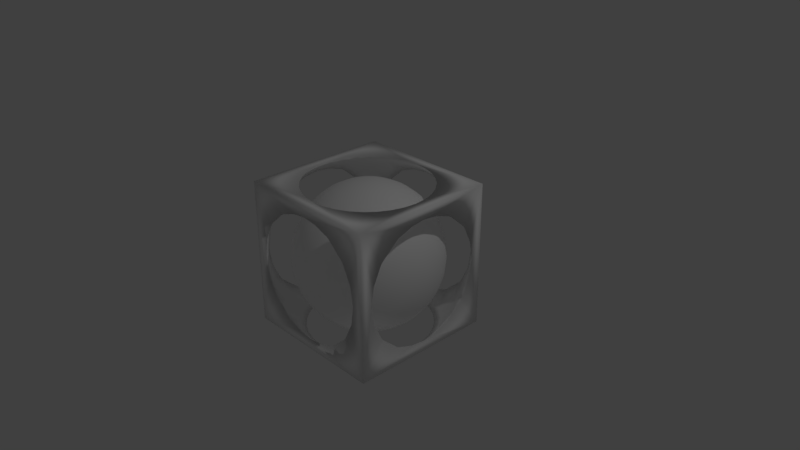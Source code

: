 # Source: ReceptaculoDeCoresjuntos.blend  (saved by Blender 2.79.0; exported with 4.5.12 LTS)
import bpy
from mathutils import Matrix  # noqa: F401  (used for matrix-valued properties, if any)

bpy.ops.wm.read_factory_settings(use_empty=True)
scene = bpy.context.scene
scene.name = 'Scene'

# ---- collections
col_collection_1 = bpy.data.collections.new('Collection 1'); scene.collection.children.link(col_collection_1)

# ---- materials (node trees are filled in below, after node groups)
mat_material = bpy.data.materials.new('Material')
mat_material.alpha_threshold = 0.0
mat_material.use_transparent_shadow = False
mat_material.diffuse_color = (1.0, 1.0, 1.0, 1.0)
mat_material.roughness = 0.5
mat_material.specular_intensity = 1.0
mat_material_002 = bpy.data.materials.new('Material.002')
mat_material_002.alpha_threshold = 0.0
mat_material_002.use_transparent_shadow = False
mat_material_002.preview_render_type = 'CUBE'
mat_material_002.diffuse_color = (1.0, 1.0, 1.0, 1.0)
mat_material_002.roughness = 0.5
mat_material_002.specular_intensity = 0.7

# ---- material node trees

# ---- world
world_world = bpy.data.worlds.new('World'); scene.world = world_world
world_world.color = (0.05088, 0.05088, 0.05088)
world_world.use_sun_shadow = False
world_world.sun_shadow_jitter_overblur = 0.0
world_world.cycles.sampling_method = 'MANUAL'

# ---- cameras
cam_camera = bpy.data.cameras.new('Camera')
cam_camera.clip_end = 100.0
cam_camera.lens = 35.0
cam_camera.sensor_width = 32.0
cam_camera.sensor_height = 18.0
cam_camera.ortho_scale = 7.314
cam_camera.dof.focus_distance = 0.0
cam_camera.dof.aperture_fstop = 128.0

# ---- lights
light_lamp = bpy.data.lights.new('Lamp', 'POINT')
light_lamp.transmission_factor = 0.0
light_lamp.cutoff_distance = 30.0
light_lamp.energy = 100.0
light_lamp.shadow_buffer_clip_start = 1.001
light_lamp.shadow_soft_size = 0.1
light_lamp.shadow_maximum_resolution = 0.006
light_lamp.use_absolute_resolution = True

# ---- meshes
me_sphere_002 = bpy.data.meshes.new('Sphere.002')
me_sphere_002.from_pydata([(0.0, -3.258e-07, -1.0), (0.03806, 0.1913, 0.9808), (0.07466, 0.3753, 0.9239), (0.1084, 0.5449, 0.8315), (0.1379, 0.6935, 0.7071), (0.1622, 0.8155, 0.5556), (0.1802, 0.9061, 0.3827), (0.1913, 0.9619, 0.1951), (0.1951, 0.9808, 7.55e-08), (0.1913, 0.9619, -0.1951), (0.1802, 0.9061, -0.3827), (0.1622, 0.8155, -0.5556), (0.1379, 0.6935, -0.7071), (0.1084, 0.5449, -0.8315), (0.07466, 0.3753, -0.9239), (0.03806, 0.1913, -0.9808), (0.07466, 0.1802, 0.9808), (0.1464, 0.3536, 0.9239), (0.2126, 0.5133, 0.8315), (0.2706, 0.6533, 0.7071), (0.3182, 0.7682, 0.5556), (0.3536, 0.8536, 0.3827), (0.3753, 0.9061, 0.1951), (0.3827, 0.9239, 7.55e-08), (0.3753, 0.9061, -0.1951), (0.3536, 0.8536, -0.3827), (0.3182, 0.7682, -0.5556), (0.2706, 0.6533, -0.7071), (0.2126, 0.5133, -0.8315), (0.1464, 0.3536, -0.9239), (0.07466, 0.1802, -0.9808), (0.1084, 0.1622, 0.9808), (0.2126, 0.3182, 0.9239), (0.3087, 0.4619, 0.8315), (0.3928, 0.5879, 0.7071), (0.4619, 0.6913, 0.5556), (0.5133, 0.7682, 0.3827), (0.5449, 0.8155, 0.1951), (0.5556, 0.8315, 7.55e-08), (0.5449, 0.8155, -0.1951), (0.5133, 0.7682, -0.3827), (0.4619, 0.6913, -0.5556), (0.3928, 0.5879, -0.7071), (0.3087, 0.4619, -0.8315), (0.2126, 0.3182, -0.9239), (0.1084, 0.1622, -0.9808), (0.1379, 0.1379, 0.9808), (0.2706, 0.2706, 0.9239), (0.3928, 0.3928, 0.8315), (0.5, 0.5, 0.7071), (0.5879, 0.5879, 0.5556), (0.6533, 0.6533, 0.3827), (0.6935, 0.6935, 0.1951), (0.7071, 0.7071, 7.55e-08), (0.6935, 0.6935, -0.1951), (0.6533, 0.6533, -0.3827), (0.5879, 0.5879, -0.5556), (0.5, 0.5, -0.7071), (0.3928, 0.3928, -0.8315), (0.2706, 0.2706, -0.9239), (0.1379, 0.1379, -0.9808), (0.1622, 0.1084, 0.9808), (0.3182, 0.2126, 0.9239), (0.4619, 0.3087, 0.8315), (0.5879, 0.3928, 0.7071), (0.6913, 0.4619, 0.5556), (0.7682, 0.5133, 0.3827), (0.8155, 0.5449, 0.1951), (0.8315, 0.5556, 7.55e-08), (0.8155, 0.5449, -0.1951), (0.7682, 0.5133, -0.3827), (0.6913, 0.4619, -0.5556), (0.5879, 0.3928, -0.7071), (0.4619, 0.3087, -0.8315), (0.3182, 0.2126, -0.9239), (0.1622, 0.1084, -0.9808), (0.1802, 0.07466, 0.9808), (0.3536, 0.1464, 0.9239), (0.5133, 0.2126, 0.8315), (0.6533, 0.2706, 0.7071), (0.7682, 0.3182, 0.5556), (0.8536, 0.3536, 0.3827), (0.9061, 0.3753, 0.1951), (0.9239, 0.3827, 7.55e-08), (0.9061, 0.3753, -0.1951), (0.8536, 0.3536, -0.3827), (0.7682, 0.3182, -0.5556), (0.6533, 0.2706, -0.7071), (0.5133, 0.2126, -0.8315), (0.3536, 0.1464, -0.9239), (0.1802, 0.07466, -0.9808), (0.1913, 0.03806, 0.9808), (0.3753, 0.07466, 0.9239), (0.5449, 0.1084, 0.8315), (0.6935, 0.1379, 0.7071), (0.8155, 0.1622, 0.5556), (0.9061, 0.1802, 0.3827), (0.9619, 0.1913, 0.1951), (0.9808, 0.1951, 7.55e-08), (0.9619, 0.1913, -0.1951), (0.9061, 0.1802, -0.3827), (0.8155, 0.1622, -0.5556), (0.6935, 0.1379, -0.7071), (0.5449, 0.1084, -0.8315), (0.3753, 0.07466, -0.9239), (0.1913, 0.03806, -0.9808), (0.1951, -3.266e-07, 0.9808), (0.3827, -3.192e-07, 0.9239), (0.5556, -3.117e-07, 0.8315), (0.7071, -3.192e-07, 0.7071), (0.8315, -3.341e-07, 0.5556), (0.9239, -2.745e-07, 0.3827), (0.9808, -3.937e-07, 0.1951), (1.0, -3.788e-07, 7.55e-08), (0.9808, -3.937e-07, -0.1951), (0.9239, -2.298e-07, -0.3827), (0.8315, -3.341e-07, -0.5556), (0.7071, -3.192e-07, -0.7071), (0.5556, -3.415e-07, -0.8315), (0.3827, -3.043e-07, -0.9239), (0.1951, -3.08e-07, -0.9808), (0.1913, -0.03806, 0.9808), (0.3753, -0.07466, 0.9239), (0.5449, -0.1084, 0.8315), (0.6935, -0.138, 0.7071), (0.8155, -0.1622, 0.5556), (0.9061, -0.1802, 0.3827), (0.9619, -0.1913, 0.1951), (0.9808, -0.1951, 7.55e-08), (0.9619, -0.1913, -0.1951), (0.9061, -0.1802, -0.3827), (0.8155, -0.1622, -0.5556), (0.6935, -0.138, -0.7071), (0.5449, -0.1084, -0.8315), (0.3753, -0.07466, -0.9239), (0.1913, -0.03806, -0.9808), (0.1802, -0.07466, 0.9808), (0.3536, -0.1464, 0.9239), (0.5133, -0.2126, 0.8315), (0.6533, -0.2706, 0.7071), (0.7682, -0.3182, 0.5556), (0.8536, -0.3536, 0.3827), (0.9061, -0.3753, 0.1951), (0.9239, -0.3827, 7.55e-08), (0.9061, -0.3753, -0.1951), (0.8536, -0.3536, -0.3827), (0.7682, -0.3182, -0.5556), (0.6533, -0.2706, -0.7071), (0.5133, -0.2126, -0.8315), (0.3536, -0.1464, -0.9239), (0.1802, -0.07466, -0.9808), (0.1622, -0.1084, 0.9808), (0.3182, -0.2126, 0.9239), (0.4619, -0.3087, 0.8315), (0.5879, -0.3928, 0.7071), (0.6913, -0.4619, 0.5556), (0.7682, -0.5133, 0.3827), (0.8155, -0.5449, 0.1951), (0.8315, -0.5556, 7.55e-08), (0.8155, -0.5449, -0.1951), (0.7682, -0.5133, -0.3827), (0.6913, -0.4619, -0.5556), (0.5879, -0.3928, -0.7071), (0.4619, -0.3087, -0.8315), (0.3182, -0.2126, -0.9239), (0.1622, -0.1084, -0.9808), (0.1379, -0.138, 0.9808), (0.2706, -0.2706, 0.9239), (0.3928, -0.3928, 0.8315), (0.5, -0.5, 0.7071), (0.5879, -0.5879, 0.5556), (0.6533, -0.6533, 0.3827), (0.6935, -0.6935, 0.1951), (0.7071, -0.7071, 7.55e-08), (0.6935, -0.6935, -0.1951), (0.6533, -0.6533, -0.3827), (0.5879, -0.5879, -0.5556), (0.5, -0.5, -0.7071), (0.3928, -0.3928, -0.8315), (0.2706, -0.2706, -0.9239), (0.1379, -0.138, -0.9808), (0.1084, -0.1622, 0.9808), (0.2126, -0.3182, 0.9239), (0.3087, -0.4619, 0.8315), (0.3928, -0.5879, 0.7071), (0.4619, -0.6913, 0.5556), (0.5133, -0.7682, 0.3827), (0.5449, -0.8155, 0.1951), (0.5556, -0.8315, 7.55e-08), (0.5449, -0.8155, -0.1951), (0.5133, -0.7682, -0.3827), (0.4619, -0.6913, -0.5556), (0.3928, -0.5879, -0.7071), (0.3087, -0.4619, -0.8315), (0.2126, -0.3182, -0.9239), (0.1084, -0.1622, -0.9808), (0.07466, -0.1802, 0.9808), (0.1464, -0.3536, 0.9239), (0.2126, -0.5133, 0.8315), (0.2706, -0.6533, 0.7071), (0.3182, -0.7682, 0.5556), (0.3536, -0.8536, 0.3827), (0.3753, -0.9061, 0.1951), (0.3827, -0.9239, 7.55e-08), (0.3753, -0.9061, -0.1951), (0.3536, -0.8536, -0.3827), (0.3182, -0.7682, -0.5556), (0.2706, -0.6533, -0.7071), (0.2126, -0.5133, -0.8315), (0.1464, -0.3536, -0.9239), (0.07466, -0.1802, -0.9808), (0.03806, -0.1913, 0.9808), (0.07466, -0.3753, 0.9239), (0.1084, -0.5449, 0.8315), (0.1379, -0.6935, 0.7071), (0.1622, -0.8155, 0.5556), (0.1802, -0.9061, 0.3827), (0.1913, -0.9619, 0.1951), (0.1951, -0.9808, 7.55e-08), (0.1913, -0.9619, -0.1951), (0.1802, -0.9061, -0.3827), (0.1622, -0.8155, -0.5556), (0.1379, -0.6935, -0.7071), (0.1084, -0.5449, -0.8315), (0.07466, -0.3753, -0.9239), (0.03806, -0.1913, -0.9808), (-7.212e-09, -0.1951, 0.9808), (4.122e-08, -0.3827, 0.9239), (2.632e-08, -0.5556, 0.8315), (-2.584e-08, -0.7071, 0.7071), (-8.544e-08, -0.8315, 0.5556), (6.357e-08, -0.9239, 0.3827), (-8.544e-08, -0.9808, 0.1951), (-1.003e-07, -1.0, 7.55e-08), (-8.544e-08, -0.9808, -0.1951), (6.357e-08, -0.9239, -0.3827), (-8.544e-08, -0.8315, -0.5556), (-2.584e-08, -0.7071, -0.7071), (-1.094e-08, -0.5556, -0.8315), (3.964e-09, -0.3827, -0.9239), (3.964e-09, -0.1951, -0.9808), (-0.03806, -0.1913, 0.9808), (-0.07466, -0.3753, 0.9239), (-0.1084, -0.5449, 0.8315), (-0.1379, -0.6935, 0.7071), (-0.1622, -0.8155, 0.5556), (-0.1802, -0.9061, 0.3827), (-0.1913, -0.9619, 0.1951), (-0.1951, -0.9808, 7.55e-08), (-0.1913, -0.9619, -0.1951), (-0.1802, -0.9061, -0.3827), (-0.1622, -0.8155, -0.5556), (-0.1379, -0.6935, -0.7071), (-0.1084, -0.5449, -0.8315), (-0.07466, -0.3753, -0.9239), (-0.03806, -0.1913, -0.9808), (-1.247e-07, -6.269e-07, 1.0), (-0.07466, -0.1802, 0.9808), (-0.1464, -0.3536, 0.9239), (-0.2126, -0.5133, 0.8315), (-0.2706, -0.6533, 0.7071), (-0.3182, -0.7682, 0.5556), (-0.3536, -0.8536, 0.3827), (-0.3753, -0.9061, 0.1951), (-0.3827, -0.9239, 7.55e-08), (-0.3753, -0.9061, -0.1951), (-0.3536, -0.8536, -0.3827), (-0.3182, -0.7682, -0.5556), (-0.2706, -0.6533, -0.7071), (-0.2126, -0.5133, -0.8315), (-0.1464, -0.3536, -0.9239), (-0.07466, -0.1802, -0.9808), (-0.1084, -0.1622, 0.9808), (-0.2126, -0.3182, 0.9239), (-0.3087, -0.4619, 0.8315), (-0.3928, -0.5879, 0.7071), (-0.4619, -0.6913, 0.5556), (-0.5133, -0.7682, 0.3827), (-0.5449, -0.8155, 0.1951), (-0.5556, -0.8315, 7.55e-08), (-0.5449, -0.8155, -0.1951), (-0.5133, -0.7682, -0.3827), (-0.4619, -0.6913, -0.5556), (-0.3928, -0.5879, -0.7071), (-0.3087, -0.4619, -0.8315), (-0.2126, -0.3182, -0.9239), (-0.1084, -0.1622, -0.9808), (-0.1379, -0.138, 0.9808), (-0.2706, -0.2706, 0.9239), (-0.3928, -0.3928, 0.8315), (-0.5, -0.5, 0.7071), (-0.5879, -0.5879, 0.5556), (-0.6533, -0.6533, 0.3827), (-0.6935, -0.6935, 0.1951), (-0.7071, -0.7071, 7.55e-08), (-0.6935, -0.6935, -0.1951), (-0.6533, -0.6533, -0.3827), (-0.5879, -0.5879, -0.5556), (-0.5, -0.5, -0.7071), (-0.3928, -0.3928, -0.8315), (-0.2706, -0.2706, -0.9239), (-0.1379, -0.1379, -0.9808), (-0.1622, -0.1084, 0.9808), (-0.3182, -0.2126, 0.9239), (-0.4619, -0.3087, 0.8315), (-0.5879, -0.3928, 0.7071), (-0.6913, -0.4619, 0.5556), (-0.7682, -0.5133, 0.3827), (-0.8155, -0.5449, 0.1951), (-0.8315, -0.5556, 7.55e-08), (-0.8155, -0.5449, -0.1951), (-0.7682, -0.5133, -0.3827), (-0.6913, -0.4619, -0.5556), (-0.5879, -0.3928, -0.7071), (-0.4619, -0.3087, -0.8315), (-0.3182, -0.2126, -0.9239), (-0.1622, -0.1084, -0.9808), (-0.1802, -0.07466, 0.9808), (-0.3536, -0.1464, 0.9239), (-0.5133, -0.2126, 0.8315), (-0.6533, -0.2706, 0.7071), (-0.7682, -0.3182, 0.5556), (-0.8536, -0.3536, 0.3827), (-0.9061, -0.3753, 0.1951), (-0.9239, -0.3827, 7.55e-08), (-0.9061, -0.3753, -0.1951), (-0.8536, -0.3536, -0.3827), (-0.7682, -0.3182, -0.5556), (-0.6533, -0.2706, -0.7071), (-0.5133, -0.2126, -0.8315), (-0.3536, -0.1464, -0.9239), (-0.1802, -0.07466, -0.9808), (-0.1913, -0.03806, 0.9808), (-0.3753, -0.07466, 0.9239), (-0.5449, -0.1084, 0.8315), (-0.6935, -0.1379, 0.7071), (-0.8155, -0.1622, 0.5556), (-0.9061, -0.1802, 0.3827), (-0.9619, -0.1913, 0.1951), (-0.9808, -0.1951, 7.55e-08), (-0.9619, -0.1913, -0.1951), (-0.9061, -0.1802, -0.3827), (-0.8155, -0.1622, -0.5556), (-0.6935, -0.1379, -0.7071), (-0.5449, -0.1084, -0.8315), (-0.3753, -0.07466, -0.9239), (-0.1913, -0.03806, -0.9808), (-0.1951, -3.117e-07, 0.9808), (-0.3827, -2.819e-07, 0.9239), (-0.5556, -2.819e-07, 0.8315), (-0.7071, -1.851e-07, 0.7071), (-0.8315, -1.404e-07, 0.5556), (-0.9239, -3.192e-07, 0.3827), (-0.9808, -9.567e-08, 0.1951), (-1.0, -1.404e-07, 7.55e-08), (-0.9808, -9.567e-08, -0.1951), (-0.9239, -3.192e-07, -0.3827), (-0.8315, -1.404e-07, -0.5556), (-0.7071, -1.851e-07, -0.7071), (-0.5556, -2.596e-07, -0.8315), (-0.3827, -2.521e-07, -0.9239), (-0.1951, -3.155e-07, -0.9808), (-0.1913, 0.03806, 0.9808), (-0.3753, 0.07466, 0.9239), (-0.5449, 0.1084, 0.8315), (-0.6935, 0.1379, 0.7071), (-0.8155, 0.1622, 0.5556), (-0.9061, 0.1802, 0.3827), (-0.9619, 0.1913, 0.1951), (-0.9808, 0.1951, 7.55e-08), (-0.9619, 0.1913, -0.1951), (-0.9061, 0.1802, -0.3827), (-0.8155, 0.1622, -0.5556), (-0.6935, 0.1379, -0.7071), (-0.5449, 0.1084, -0.8315), (-0.3753, 0.07466, -0.9239), (-0.1913, 0.03806, -0.9808), (-0.1802, 0.07466, 0.9808), (-0.3536, 0.1464, 0.9239), (-0.5133, 0.2126, 0.8315), (-0.6533, 0.2706, 0.7071), (-0.7682, 0.3182, 0.5556), (-0.8536, 0.3536, 0.3827), (-0.9061, 0.3753, 0.1951), (-0.9239, 0.3827, 7.55e-08), (-0.9061, 0.3753, -0.1951), (-0.8536, 0.3536, -0.3827), (-0.7682, 0.3182, -0.5556), (-0.6533, 0.2706, -0.7071), (-0.5133, 0.2126, -0.8315), (-0.3536, 0.1464, -0.9239), (-0.1802, 0.07466, -0.9808), (-0.1622, 0.1084, 0.9808), (-0.3182, 0.2126, 0.9239), (-0.4619, 0.3087, 0.8315), (-0.5879, 0.3928, 0.7071), (-0.6913, 0.4619, 0.5556), (-0.7682, 0.5133, 0.3827), (-0.8155, 0.5449, 0.1951), (-0.8315, 0.5556, 7.55e-08), (-0.8155, 0.5449, -0.1951), (-0.7682, 0.5133, -0.3827), (-0.6913, 0.4619, -0.5556), (-0.5879, 0.3928, -0.7071), (-0.4619, 0.3087, -0.8315), (-0.3182, 0.2126, -0.9239), (-0.1622, 0.1084, -0.9808), (-0.1379, 0.1379, 0.9808), (-0.2706, 0.2706, 0.9239), (-0.3928, 0.3928, 0.8315), (-0.5, 0.5, 0.7071), (-0.5879, 0.5879, 0.5556), (-0.6533, 0.6533, 0.3827), (-0.6935, 0.6935, 0.1951), (-0.7071, 0.7071, 7.55e-08), (-0.6935, 0.6935, -0.1951), (-0.6533, 0.6533, -0.3827), (-0.5879, 0.5879, -0.5556), (-0.5, 0.5, -0.7071), (-0.3928, 0.3928, -0.8315), (-0.2706, 0.2706, -0.9239), (-0.1379, 0.1379, -0.9808), (-0.1084, 0.1622, 0.9808), (-0.2126, 0.3182, 0.9239), (-0.3087, 0.4619, 0.8315), (-0.3928, 0.5879, 0.7071), (-0.4619, 0.6913, 0.5556), (-0.5133, 0.7682, 0.3827), (-0.5449, 0.8155, 0.1951), (-0.5556, 0.8315, 7.55e-08), (-0.5449, 0.8155, -0.1951), (-0.5133, 0.7682, -0.3827), (-0.4619, 0.6913, -0.5556), (-0.3928, 0.5879, -0.7071), (-0.3087, 0.4619, -0.8315), (-0.2126, 0.3182, -0.9239), (-0.1084, 0.1622, -0.9808), (-0.07466, 0.1802, 0.9808), (-0.1464, 0.3536, 0.9239), (-0.2126, 0.5133, 0.8315), (-0.2706, 0.6533, 0.7071), (-0.3182, 0.7682, 0.5556), (-0.3536, 0.8536, 0.3827), (-0.3753, 0.9061, 0.1951), (-0.3827, 0.9239, 7.55e-08), (-0.3753, 0.9061, -0.1951), (-0.3536, 0.8536, -0.3827), (-0.3182, 0.7682, -0.5556), (-0.2706, 0.6533, -0.7071), (-0.2126, 0.5133, -0.8315), (-0.1464, 0.3536, -0.9239), (-0.07466, 0.1802, -0.9808), (-0.03806, 0.1913, 0.9808), (-0.07466, 0.3753, 0.9239), (-0.1084, 0.5449, 0.8315), (-0.1379, 0.6935, 0.7071), (-0.1622, 0.8155, 0.5556), (-0.1802, 0.9061, 0.3827), (-0.1913, 0.9619, 0.1951), (-0.1951, 0.9808, 7.55e-08), (-0.1913, 0.9619, -0.1951), (-0.1802, 0.9061, -0.3827), (-0.1622, 0.8155, -0.5556), (-0.1379, 0.6935, -0.7071), (-0.1084, 0.5449, -0.8315), (-0.07466, 0.3753, -0.9239), (-0.03806, 0.1913, -0.9808), (3.749e-08, 0.1951, 0.9808), (7.847e-08, 0.3827, 0.9239), (1.083e-07, 0.5556, 0.8315), (1.53e-07, 0.7071, 0.7071), (2.722e-07, 0.8315, 0.5556), (6.357e-08, 0.9239, 0.3827), (2.573e-07, 0.9808, 0.1951), (2.722e-07, 1.0, 7.55e-08), (2.573e-07, 0.9808, -0.1951), (6.357e-08, 0.9239, -0.3827), (2.722e-07, 0.8315, -0.5556), (1.53e-07, 0.7071, -0.7071), (1.232e-07, 0.5556, -0.8315), (7.847e-08, 0.3827, -0.9239), (1.514e-08, 0.1951, -0.9808), (0.1819, 0.9145, 0.9324), (0.1819, 0.9145, -0.9324), (0.3568, 0.8615, 0.9324), (0.3568, 0.8615, -0.9324), (0.518, 0.7753, 0.9324), (0.6091, 0.9116, 0.7326), (0.6091, 0.9116, -0.7326), (0.518, 0.7753, -0.9324), (0.6593, 0.6593, 0.9324), (0.7753, 0.7753, 0.7326), (0.8615, 0.8615, 0.5046), (0.9145, 0.9145, 0.2573), (0.9324, 0.9324, 9.956e-08), (0.9145, 0.9145, -0.2573), (0.8615, 0.8615, -0.5046), (0.7753, 0.7753, -0.7326), (0.6593, 0.6593, -0.9324), (0.7753, 0.518, 0.9324), (0.9116, 0.6091, 0.7326), (0.9116, 0.6091, -0.7326), (0.7753, 0.518, -0.9324), (0.8615, 0.3568, 0.9324), (0.8615, 0.3568, -0.9324), (0.9145, 0.1819, 0.9324), (0.9145, 0.1819, -0.9324), (0.9324, -4.209e-07, 0.9324), (0.9324, -4.209e-07, -0.9324), (0.9145, -0.1819, 0.9324), (0.9145, -0.1819, -0.9324), (0.8615, -0.3568, 0.9324), (0.8615, -0.3568, -0.9324), (0.7753, -0.518, 0.9324), (0.9116, -0.6091, 0.7326), (0.9116, -0.6091, -0.7326), (0.7753, -0.518, -0.9324), (0.6593, -0.6593, 0.9324), (0.7753, -0.7753, 0.7326), (0.8615, -0.8615, 0.5046), (0.9145, -0.9145, 0.2573), (0.9324, -0.9324, 9.956e-08), (0.9145, -0.9145, -0.2573), (0.8615, -0.8615, -0.5046), (0.7753, -0.7753, -0.7326), (0.6593, -0.6593, -0.9324), (0.518, -0.7753, 0.9324), (0.6091, -0.9116, 0.7326), (0.6091, -0.9116, -0.7326), (0.518, -0.7753, -0.9324), (0.3568, -0.8615, 0.9324), (0.3568, -0.8615, -0.9324), (0.1819, -0.9145, 0.9324), (0.1819, -0.9145, -0.9324), (-3.407e-08, -0.9324, 0.9324), (-3.407e-08, -0.9324, -0.9324), (-0.1819, -0.9145, 0.9324), (-0.1819, -0.9145, -0.9324), (-0.3568, -0.8615, 0.9324), (-0.3568, -0.8615, -0.9324), (-0.518, -0.7753, 0.9324), (-0.6091, -0.9116, 0.7326), (-0.6091, -0.9116, -0.7326), (-0.518, -0.7753, -0.9324), (-0.6593, -0.6593, 0.9324), (-0.7753, -0.7753, 0.7326), (-0.8615, -0.8615, 0.5046), (-0.9145, -0.9145, 0.2573), (-0.9324, -0.9324, 9.956e-08), (-0.9145, -0.9145, -0.2573), (-0.8615, -0.8615, -0.5046), (-0.7753, -0.7753, -0.7326), (-0.6593, -0.6593, -0.9324), (-0.7753, -0.518, 0.9324), (-0.9116, -0.6091, 0.7326), (-0.9116, -0.6091, -0.7326), (-0.7753, -0.518, -0.9324), (-0.8615, -0.3568, 0.9324), (-0.8615, -0.3568, -0.9324), (-0.9145, -0.1819, 0.9324), (-0.9145, -0.1819, -0.9324), (-0.9324, -2.441e-07, 0.9324), (-0.9324, -2.441e-07, -0.9324), (-0.9145, 0.1819, 0.9324), (-0.9145, 0.1819, -0.9324), (-0.8615, 0.3568, 0.9324), (-0.8615, 0.3568, -0.9324), (-0.7753, 0.518, 0.9324), (-0.9116, 0.6091, 0.7326), (-0.9116, 0.6091, -0.7326), (-0.7753, 0.518, -0.9324), (-0.6593, 0.6593, 0.9324), (-0.7753, 0.7753, 0.7326), (-0.8615, 0.8615, 0.5046), (-0.9145, 0.9145, 0.2573), (-0.9324, 0.9324, 9.956e-08), (-0.9145, 0.9145, -0.2573), (-0.8615, 0.8615, -0.5046), (-0.7753, 0.7753, -0.7326), (-0.6593, 0.6593, -0.9324), (-0.518, 0.7753, 0.9324), (-0.6091, 0.9116, 0.7326), (-0.6091, 0.9116, -0.7326), (-0.518, 0.7753, -0.9324), (-0.3568, 0.8615, 0.9324), (-0.3568, 0.8615, -0.9324), (-0.1819, 0.9145, 0.9324), (-0.1819, 0.9145, -0.9324), (2.017e-07, 0.9324, 0.9324), (2.017e-07, 0.9324, -0.9324), (-1.0, -1.0, -1.0), (-1.0, -1.0, 1.0), (-1.0, 1.0, -1.0), (-1.0, 1.0, 1.0), (1.0, -1.0, -1.0), (1.0, -1.0, 1.0), (1.0, 1.0, -1.0), (1.0, 1.0, 1.0), (1.0, 0.8501, 9.956e-08), (1.0, 0.8104, -0.2573), (1.0, 0.6926, -0.5046), (1.0, 0.6682, -0.5338), (1.0, 0.4438, -0.7326), (1.0, 0.4142, -0.7497), (1.0, 0.1989, -0.8262), (1.0, -4.29e-07, -0.8501), (1.0, -0.1989, -0.8262), (1.0, -0.8104, 0.2573), (1.0, -0.8501, 9.956e-08), (1.0, -0.8104, -0.2573), (1.0, -0.6682, -0.5338), (1.0, -0.6926, -0.5046), (0.8501, 1.0, 9.956e-08), (0.8104, 1.0, -0.2573), (0.6926, 1.0, -0.5046), (0.6682, 1.0, -0.5338), (0.4438, 1.0, -0.7326), (0.6011, 0.6011, -1.0), (0.7068, 0.4723, -1.0), (0.7854, 0.3253, -1.0), (0.8338, 0.1658, -1.0), (0.8501, -4.33e-07, -1.0), (1.0, -0.4142, -0.7497), (0.8338, -0.1658, -1.0), (0.7854, -0.3253, -1.0), (1.0, -0.4438, -0.7326), (0.7068, -0.4723, -1.0), (0.8104, -1.0, -0.2573), (0.6926, -1.0, -0.5046), (0.6682, -1.0, -0.5338), (0.8104, -1.0, 0.2573), (0.8501, -1.0, 9.956e-08), (0.1989, 1.0, -0.8262), (0.4723, 0.7068, -1.0), (0.4142, 1.0, -0.7497), (0.3253, 0.7854, -1.0), (0.1658, 0.8338, -1.0), (0.6011, -0.6011, -1.0), (0.4723, -0.7068, -1.0), (0.3253, -0.7854, -1.0), (0.4438, -1.0, -0.7326), (0.4142, -1.0, -0.7497), (2.665e-07, 1.0, -0.8501), (1.855e-07, 0.8501, -1.0), (0.1658, -0.8338, -1.0), (-2.598e-08, -0.8501, -1.0), (0.1989, -1.0, -0.8262), (-6.646e-08, -1.0, -0.8501), (-0.1989, 1.0, -0.8262), (-0.1658, 0.8338, -1.0), (-0.3253, -0.7854, -1.0), (-0.1658, -0.8338, -1.0), (-0.1989, -1.0, -0.8262), (-0.4438, 1.0, -0.7326), (-0.4142, 1.0, -0.7497), (-0.3253, 0.7854, -1.0), (-0.4723, 0.7068, -1.0), (-0.6011, -0.6011, -1.0), (-0.4142, -1.0, -0.7497), (-0.4438, -1.0, -0.7326), (-0.4723, -0.7068, -1.0), (-0.8104, 1.0, -0.2573), (-0.8501, 1.0, 9.956e-08), (-0.6682, 1.0, -0.5338), (-0.6926, 1.0, -0.5046), (-0.6011, 0.6011, -1.0), (-0.7068, 0.4723, -1.0), (-0.7854, 0.3253, -1.0), (-0.8338, 0.1658, -1.0), (-0.8501, -2.845e-07, -1.0), (-0.8338, -0.1658, -1.0), (-0.7854, -0.3253, -1.0), (-1.0, -0.6682, -0.5338), (-1.0, -0.4438, -0.7326), (-1.0, -0.4142, -0.7497), (-0.7068, -0.4723, -1.0), (-0.8104, -1.0, -0.2573), (-0.6926, -1.0, -0.5046), (-0.6682, -1.0, -0.5338), (-1.0, -0.6926, -0.5046), (-0.8501, -1.0, 9.956e-08), (-1.0, 0.8501, 9.956e-08), (-1.0, 0.8104, -0.2573), (-1.0, 0.6926, -0.5046), (-1.0, 0.6682, -0.5338), (-1.0, 0.4438, -0.7326), (-1.0, 0.4142, -0.7497), (-1.0, 0.1989, -0.8262), (-1.0, -2.198e-07, -0.8501), (-1.0, -0.1989, -0.8262), (-1.0, -0.8104, -0.2573), (-1.0, -0.8501, 9.956e-08), (0.8104, 1.0, 0.2573), (0.6926, 1.0, 0.5046), (1.0, 0.8104, 0.2573), (1.0, 0.6926, 0.5046), (-0.8104, 1.0, 0.2573), (-0.6926, 1.0, 0.5046), (-1.0, 0.8104, 0.2573), (-1.0, 0.6926, 0.5046), (1.0, -0.6926, 0.5046), (-1.0, -0.8104, 0.2573), (0.6926, -1.0, 0.5046), (-0.6926, -1.0, 0.5046), (-0.8104, -1.0, 0.2573), (0.6682, 1.0, 0.5338), (1.0, 0.6682, 0.5338), (1.0, 0.4438, 0.7326), (0.4438, 1.0, 0.7326), (-0.6682, 1.0, 0.5338), (-0.4438, 1.0, 0.7326), (-0.4438, -1.0, 0.7326), (-1.0, 0.6682, 0.5338), (-1.0, 0.4438, 0.7326), (-1.0, -0.6682, 0.5338), (-1.0, -0.4438, 0.7326), (-1.0, -0.6926, 0.5046), (-0.6682, -1.0, 0.5338), (0.1989, 1.0, 0.8262), (2.665e-07, 1.0, 0.8501), (-0.1989, 1.0, 0.8262), (1.0, 0.4142, 0.7497), (1.0, 0.1989, 0.8262), (-1.0, 0.4142, 0.7497), (-1.0, 0.1989, 0.8262), (-1.0, -2.198e-07, 0.8501), (1.0, -0.4438, 0.7326), (1.0, -0.6682, 0.5338), (1.0, -0.4142, 0.7497), (-1.0, -0.1989, 0.8262), (0.6682, -1.0, 0.5338), (0.4438, -1.0, 0.7326), (0.1989, -1.0, 0.8262), (-6.646e-08, -1.0, 0.8501), (-0.1989, -1.0, 0.8262), (1.0, -4.29e-07, 0.8501), (1.0, -0.1989, 0.8262), (0.7854, -0.3253, 1.0), (0.6011, 0.6011, 1.0), (0.7068, 0.4723, 1.0), (0.4142, -1.0, 0.7497), (0.4142, 1.0, 0.7497), (0.4723, 0.7068, 1.0), (0.4723, -0.7068, 1.0), (0.3253, -0.7854, 1.0), (0.1658, 0.8338, 1.0), (0.3253, 0.7854, 1.0), (0.1658, -0.8338, 1.0), (1.774e-07, 0.8501, 1.0), (-0.1658, 0.8338, 1.0), (-0.3253, 0.7854, 1.0), (-0.1658, -0.8338, 1.0), (-5.736e-09, -0.8501, 1.0), (-0.4142, 1.0, 0.7497), (-0.4723, 0.7068, 1.0), (-0.4142, -1.0, 0.7497), (-0.6011, 0.6011, 1.0), (-0.7068, 0.4723, 1.0), (-0.4723, -0.7068, 1.0), (-1.0, -0.4142, 0.7497), (-0.6011, -0.6011, 1.0), (0.8338, 0.1658, 1.0), (0.7854, 0.3253, 1.0), (0.8501, -4.168e-07, 1.0), (0.8338, -0.1658, 1.0), (0.7068, -0.4723, 1.0), (0.6011, -0.6011, 1.0), (-0.3253, -0.7854, 1.0), (-0.7854, 0.3253, 1.0), (-0.7068, -0.4723, 1.0), (-0.8338, 0.1658, 1.0), (-0.8501, -2.967e-07, 1.0), (-0.8338, -0.1658, 1.0), (-0.7854, -0.3253, 1.0)], [], [(480, 479, 13, 14), (473, 472, 6, 7), (481, 480, 14, 15), (474, 473, 7, 8), (467, 256, 1), (0, 481, 15), (475, 474, 8, 9), (468, 467, 1, 2), (476, 475, 9, 10), (469, 468, 2, 3), (477, 476, 10, 11), (470, 469, 3, 4), (478, 477, 11, 12), (471, 470, 4, 5), (479, 478, 12, 13), (472, 471, 5, 6), (13, 12, 27, 28), (6, 5, 20, 21), (14, 13, 28, 29), (7, 6, 21, 22), (15, 14, 29, 30), (8, 7, 22, 23), (1, 256, 16), (0, 15, 30), (9, 8, 23, 24), (2, 1, 16, 17), (10, 9, 24, 25), (3, 2, 17, 18), (11, 10, 25, 26), (4, 3, 18, 19), (12, 11, 26, 27), (5, 4, 19, 20), (17, 16, 31, 32), (25, 24, 39, 40), (18, 17, 32, 33), (26, 25, 40, 41), (19, 18, 33, 34), (27, 26, 41, 42), (20, 19, 34, 35), (28, 27, 42, 43), (21, 20, 35, 36), (29, 28, 43, 44), (22, 21, 36, 37), (30, 29, 44, 45), (23, 22, 37, 38), (16, 256, 31), (0, 30, 45), (24, 23, 38, 39), (36, 35, 50, 51), (44, 43, 58, 59), (37, 36, 51, 52), (45, 44, 59, 60), (38, 37, 52, 53), (31, 256, 46), (0, 45, 60), (39, 38, 53, 54), (32, 31, 46, 47), (40, 39, 54, 55), (33, 32, 47, 48), (41, 40, 55, 56), (34, 33, 48, 49), (42, 41, 56, 57), (35, 34, 49, 50), (43, 42, 57, 58), (55, 54, 69, 70), (48, 47, 62, 63), (56, 55, 70, 71), (49, 48, 63, 64), (57, 56, 71, 72), (50, 49, 64, 65), (58, 57, 72, 73), (51, 50, 65, 66), (59, 58, 73, 74), (52, 51, 66, 67), (60, 59, 74, 75), (53, 52, 67, 68), (46, 256, 61), (0, 60, 75), (54, 53, 68, 69), (47, 46, 61, 62), (74, 73, 88, 89), (67, 66, 81, 82), (75, 74, 89, 90), (68, 67, 82, 83), (61, 256, 76), (0, 75, 90), (69, 68, 83, 84), (62, 61, 76, 77), (70, 69, 84, 85), (63, 62, 77, 78), (71, 70, 85, 86), (64, 63, 78, 79), (72, 71, 86, 87), (65, 64, 79, 80), (73, 72, 87, 88), (66, 65, 80, 81), (78, 77, 92, 93), (86, 85, 100, 101), (79, 78, 93, 94), (87, 86, 101, 102), (80, 79, 94, 95), (88, 87, 102, 103), (81, 80, 95, 96), (89, 88, 103, 104), (82, 81, 96, 97), (90, 89, 104, 105), (83, 82, 97, 98), (76, 256, 91), (0, 90, 105), (84, 83, 98, 99), (77, 76, 91, 92), (85, 84, 99, 100), (97, 96, 111, 112), (105, 104, 119, 120), (98, 97, 112, 113), (91, 256, 106), (0, 105, 120), (99, 98, 113, 114), (92, 91, 106, 107), (100, 99, 114, 115), (93, 92, 107, 108), (101, 100, 115, 116), (94, 93, 108, 109), (102, 101, 116, 117), (95, 94, 109, 110), (103, 102, 117, 118), (96, 95, 110, 111), (104, 103, 118, 119), (116, 115, 130, 131), (109, 108, 123, 124), (117, 116, 131, 132), (110, 109, 124, 125), (118, 117, 132, 133), (111, 110, 125, 126), (119, 118, 133, 134), (112, 111, 126, 127), (120, 119, 134, 135), (113, 112, 127, 128), (106, 256, 121), (0, 120, 135), (114, 113, 128, 129), (107, 106, 121, 122), (115, 114, 129, 130), (108, 107, 122, 123), (135, 134, 149, 150), (128, 127, 142, 143), (121, 256, 136), (0, 135, 150), (129, 128, 143, 144), (122, 121, 136, 137), (130, 129, 144, 145), (123, 122, 137, 138), (131, 130, 145, 146), (124, 123, 138, 139), (132, 131, 146, 147), (125, 124, 139, 140), (133, 132, 147, 148), (126, 125, 140, 141), (134, 133, 148, 149), (127, 126, 141, 142), (147, 146, 161, 162), (140, 139, 154, 155), (148, 147, 162, 163), (141, 140, 155, 156), (149, 148, 163, 164), (142, 141, 156, 157), (150, 149, 164, 165), (143, 142, 157, 158), (136, 256, 151), (0, 150, 165), (144, 143, 158, 159), (137, 136, 151, 152), (145, 144, 159, 160), (138, 137, 152, 153), (146, 145, 160, 161), (139, 138, 153, 154), (151, 256, 166), (0, 165, 180), (159, 158, 173, 174), (152, 151, 166, 167), (160, 159, 174, 175), (153, 152, 167, 168), (161, 160, 175, 176), (154, 153, 168, 169), (162, 161, 176, 177), (155, 154, 169, 170), (163, 162, 177, 178), (156, 155, 170, 171), (164, 163, 178, 179), (157, 156, 171, 172), (165, 164, 179, 180), (158, 157, 172, 173), (170, 169, 184, 185), (178, 177, 192, 193), (171, 170, 185, 186), (179, 178, 193, 194), (172, 171, 186, 187), (180, 179, 194, 195), (173, 172, 187, 188), (166, 256, 181), (0, 180, 195), (174, 173, 188, 189), (167, 166, 181, 182), (175, 174, 189, 190), (168, 167, 182, 183), (176, 175, 190, 191), (169, 168, 183, 184), (177, 176, 191, 192), (189, 188, 203, 204), (182, 181, 196, 197), (190, 189, 204, 205), (183, 182, 197, 198), (191, 190, 205, 206), (184, 183, 198, 199), (192, 191, 206, 207), (185, 184, 199, 200), (193, 192, 207, 208), (186, 185, 200, 201), (194, 193, 208, 209), (187, 186, 201, 202), (195, 194, 209, 210), (188, 187, 202, 203), (181, 256, 196), (0, 195, 210), (208, 207, 222, 223), (201, 200, 215, 216), (209, 208, 223, 224), (202, 201, 216, 217), (210, 209, 224, 225), (203, 202, 217, 218), (196, 256, 211), (0, 210, 225), (204, 203, 218, 219), (197, 196, 211, 212), (205, 204, 219, 220), (198, 197, 212, 213), (206, 205, 220, 221), (199, 198, 213, 214), (207, 206, 221, 222), (200, 199, 214, 215), (212, 211, 226, 227), (220, 219, 234, 235), (213, 212, 227, 228), (221, 220, 235, 236), (214, 213, 228, 229), (222, 221, 236, 237), (215, 214, 229, 230), (223, 222, 237, 238), (216, 215, 230, 231), (224, 223, 238, 239), (217, 216, 231, 232), (225, 224, 239, 240), (218, 217, 232, 233), (211, 256, 226), (0, 225, 240), (219, 218, 233, 234), (231, 230, 245, 246), (239, 238, 253, 254), (232, 231, 246, 247), (240, 239, 254, 255), (233, 232, 247, 248), (226, 256, 241), (0, 240, 255), (234, 233, 248, 249), (227, 226, 241, 242), (235, 234, 249, 250), (228, 227, 242, 243), (236, 235, 250, 251), (229, 228, 243, 244), (237, 236, 251, 252), (230, 229, 244, 245), (238, 237, 252, 253), (250, 249, 265, 266), (243, 242, 258, 259), (251, 250, 266, 267), (244, 243, 259, 260), (252, 251, 267, 268), (245, 244, 260, 261), (253, 252, 268, 269), (246, 245, 261, 262), (254, 253, 269, 270), (247, 246, 262, 263), (255, 254, 270, 271), (248, 247, 263, 264), (241, 256, 257), (0, 255, 271), (249, 248, 264, 265), (242, 241, 257, 258), (270, 269, 284, 285), (263, 262, 277, 278), (271, 270, 285, 286), (264, 263, 278, 279), (257, 256, 272), (0, 271, 286), (265, 264, 279, 280), (258, 257, 272, 273), (266, 265, 280, 281), (259, 258, 273, 274), (267, 266, 281, 282), (260, 259, 274, 275), (268, 267, 282, 283), (261, 260, 275, 276), (269, 268, 283, 284), (262, 261, 276, 277), (282, 281, 296, 297), (275, 274, 289, 290), (283, 282, 297, 298), (276, 275, 290, 291), (284, 283, 298, 299), (277, 276, 291, 292), (285, 284, 299, 300), (278, 277, 292, 293), (286, 285, 300, 301), (279, 278, 293, 294), (272, 256, 287), (0, 286, 301), (280, 279, 294, 295), (273, 272, 287, 288), (281, 280, 295, 296), (274, 273, 288, 289), (301, 300, 315, 316), (294, 293, 308, 309), (287, 256, 302), (0, 301, 316), (295, 294, 309, 310), (288, 287, 302, 303), (296, 295, 310, 311), (289, 288, 303, 304), (297, 296, 311, 312), (290, 289, 304, 305), (298, 297, 312, 313), (291, 290, 305, 306), (299, 298, 313, 314), (292, 291, 306, 307), (300, 299, 314, 315), (293, 292, 307, 308), (305, 304, 319, 320), (313, 312, 327, 328), (306, 305, 320, 321), (314, 313, 328, 329), (307, 306, 321, 322), (315, 314, 329, 330), (308, 307, 322, 323), (316, 315, 330, 331), (309, 308, 323, 324), (302, 256, 317), (0, 316, 331), (310, 309, 324, 325), (303, 302, 317, 318), (311, 310, 325, 326), (304, 303, 318, 319), (312, 311, 326, 327), (324, 323, 338, 339), (317, 256, 332), (0, 331, 346), (325, 324, 339, 340), (318, 317, 332, 333), (326, 325, 340, 341), (319, 318, 333, 334), (327, 326, 341, 342), (320, 319, 334, 335), (328, 327, 342, 343), (321, 320, 335, 336), (329, 328, 343, 344), (322, 321, 336, 337), (330, 329, 344, 345), (323, 322, 337, 338), (331, 330, 345, 346), (343, 342, 357, 358), (336, 335, 350, 351), (344, 343, 358, 359), (337, 336, 351, 352), (345, 344, 359, 360), (338, 337, 352, 353), (346, 345, 360, 361), (339, 338, 353, 354), (332, 256, 347), (0, 346, 361), (340, 339, 354, 355), (333, 332, 347, 348), (341, 340, 355, 356), (334, 333, 348, 349), (342, 341, 356, 357), (335, 334, 349, 350), (347, 256, 362), (0, 361, 376), (355, 354, 369, 370), (348, 347, 362, 363), (356, 355, 370, 371), (349, 348, 363, 364), (357, 356, 371, 372), (350, 349, 364, 365), (358, 357, 372, 373), (351, 350, 365, 366), (359, 358, 373, 374), (352, 351, 366, 367), (360, 359, 374, 375), (353, 352, 367, 368), (361, 360, 375, 376), (354, 353, 368, 369), (366, 365, 380, 381), (374, 373, 388, 389), (367, 366, 381, 382), (375, 374, 389, 390), (368, 367, 382, 383), (376, 375, 390, 391), (369, 368, 383, 384), (362, 256, 377), (0, 376, 391), (370, 369, 384, 385), (363, 362, 377, 378), (371, 370, 385, 386), (364, 363, 378, 379), (372, 371, 386, 387), (365, 364, 379, 380), (373, 372, 387, 388), (385, 384, 399, 400), (378, 377, 392, 393), (386, 385, 400, 401), (379, 378, 393, 394), (387, 386, 401, 402), (380, 379, 394, 395), (388, 387, 402, 403), (381, 380, 395, 396), (389, 388, 403, 404), (382, 381, 396, 397), (390, 389, 404, 405), (383, 382, 397, 398), (391, 390, 405, 406), (384, 383, 398, 399), (377, 256, 392), (0, 391, 406), (404, 403, 418, 419), (397, 396, 411, 412), (405, 404, 419, 420), (398, 397, 412, 413), (406, 405, 420, 421), (399, 398, 413, 414), (392, 256, 407), (0, 406, 421), (400, 399, 414, 415), (393, 392, 407, 408), (401, 400, 415, 416), (394, 393, 408, 409), (402, 401, 416, 417), (395, 394, 409, 410), (403, 402, 417, 418), (396, 395, 410, 411), (416, 415, 430, 431), (409, 408, 423, 424), (417, 416, 431, 432), (410, 409, 424, 425), (418, 417, 432, 433), (411, 410, 425, 426), (419, 418, 433, 434), (412, 411, 426, 427), (420, 419, 434, 435), (413, 412, 427, 428), (421, 420, 435, 436), (414, 413, 428, 429), (407, 256, 422), (0, 421, 436), (415, 414, 429, 430), (408, 407, 422, 423), (435, 434, 449, 450), (428, 427, 442, 443), (436, 435, 450, 451), (429, 428, 443, 444), (422, 256, 437), (0, 436, 451), (430, 429, 444, 445), (423, 422, 437, 438), (431, 430, 445, 446), (424, 423, 438, 439), (432, 431, 446, 447), (425, 424, 439, 440), (433, 432, 447, 448), (426, 425, 440, 441), (434, 433, 448, 449), (427, 426, 441, 442), (439, 438, 453, 454), (447, 446, 461, 462), (440, 439, 454, 455), (448, 447, 462, 463), (441, 440, 455, 456), (449, 448, 463, 464), (442, 441, 456, 457), (450, 449, 464, 465), (443, 442, 457, 458), (451, 450, 465, 466), (444, 443, 458, 459), (437, 256, 452), (0, 451, 466), (445, 444, 459, 460), (438, 437, 452, 453), (446, 445, 460, 461), (458, 457, 472, 473), (466, 465, 480, 481), (459, 458, 473, 474), (452, 256, 467), (0, 466, 481), (460, 459, 474, 475), (453, 452, 467, 468), (461, 460, 475, 476), (454, 453, 468, 469), (462, 461, 476, 477), (455, 454, 469, 470), (463, 462, 477, 478), (456, 455, 470, 471), (464, 463, 478, 479), (457, 456, 471, 472), (465, 464, 479, 480), (588, 482, 745, 748), (589, 483, 632, 642), (482, 484, 746, 745), (483, 485, 634, 632), (485, 489, 488, 616, 634), (484, 486, 742, 746), (488, 497, 496, 614, 615), (486, 490, 738, 742), (489, 498, 497, 488), (487, 491, 490, 486), (491, 500, 499, 490), (492, 695, 706, 500, 491), (493, 694, 695, 492), (494, 598, 694, 493), (495, 599, 598, 494), (496, 600, 599, 495), (497, 501, 601, 600, 496), (490, 499, 739, 738), (498, 502, 501, 497), (501, 602, 601), (499, 503, 762, 739), (502, 504, 603, 602, 501), (500, 707, 721, 503, 499), (503, 505, 761, 762), (504, 506, 604, 603), (505, 507, 763, 761), (506, 508, 605, 604), (507, 509, 764, 763), (508, 510, 606, 605), (509, 511, 737, 764), (510, 512, 622, 606), (511, 513, 765, 737), (512, 516, 515, 625, 622), (515, 524, 523, 611, 610), (513, 517, 766, 765), (516, 525, 524, 515), (514, 518, 517, 513), (521, 631, 630, 520), (522, 627, 631, 521), (523, 628, 627, 522), (524, 528, 629, 628, 523), (517, 526, 743, 766), (525, 529, 528, 524), (518, 527, 526, 517), (519, 702, 730, 527, 518), (520, 630, 702, 519), (526, 530, 744, 743), (529, 531, 641, 640, 528), (527, 731, 740, 530, 526), (528, 640, 629), (530, 532, 747, 744), (531, 533, 646, 641), (533, 535, 647, 646), (532, 534, 752, 747), (534, 536, 751, 752), (535, 537, 652, 647), (536, 538, 767, 751), (537, 539, 658, 652), (538, 540, 758, 767), (539, 543, 542, 659, 658), (542, 551, 550, 677, 678), (540, 544, 760, 758), (543, 552, 551, 542), (541, 545, 544, 540), (550, 679, 690, 549), (551, 555, 672, 679, 550), (544, 553, 769, 760), (552, 556, 555, 551), (545, 554, 553, 544), (546, 716, 714, 554, 545), (547, 701, 716, 546), (548, 691, 701, 547), (549, 690, 691, 548), (555, 673, 672), (553, 557, 773, 769), (556, 558, 674, 673, 555), (554, 715, 759, 557, 553), (557, 559, 772, 773), (558, 560, 689, 674), (559, 561, 771, 772), (560, 562, 688, 689), (561, 563, 770, 771), (562, 564, 687, 688), (563, 565, 768, 770), (564, 566, 686, 687), (565, 567, 757, 768), (566, 570, 569, 685, 686), (569, 578, 577, 683, 684), (567, 571, 756, 757), (570, 579, 578, 569), (568, 572, 571, 567), (579, 583, 582, 578), (572, 581, 580, 571), (573, 697, 709, 581, 572), (574, 696, 697, 573), (575, 662, 696, 574), (576, 661, 662, 575), (577, 664, 661, 576), (578, 582, 663, 664, 577), (571, 580, 754, 756), (582, 653, 663), (580, 584, 750, 754), (583, 585, 654, 653, 582), (581, 710, 753, 584, 580), (584, 586, 749, 750), (585, 587, 648, 654), (586, 588, 748, 749), (587, 589, 642, 648), (590, 591, 691, 690, 679, 672, 673, 674, 689, 688, 687, 686, 685, 684, 683, 682, 681, 593, 592), (592, 593, 662, 661, 664, 663, 653, 654, 648, 642, 632, 634, 616, 615, 614, 613, 612, 597, 596), (596, 597, 598, 599, 600, 601, 602, 603, 604, 605, 606, 622, 625, 610, 611, 609, 608, 595, 594), (594, 595, 631, 627, 628, 629, 640, 641, 646, 647, 652, 658, 659, 678, 677, 676, 680, 591, 590), (592, 596, 594, 621, 620, 619, 618, 617, 633, 635, 636, 643, 649, 655, 656, 665, 666, 667, 668, 669, 590), (597, 593, 591, 771, 770, 768, 757, 756, 754, 750, 749, 748, 745, 746, 742, 738, 739, 762, 761, 763, 595), (591, 680, 704, 703, 717, 711, 755, 734, 733, 732, 740, 731, 730, 702, 630, 631, 595), (693, 492, 491, 487, 705), (635, 485, 483, 636), (723, 565, 563, 724), (719, 588, 586, 720), (726, 514, 513, 511, 728), (717, 541, 711), (720, 586, 584, 753), (613, 495, 494, 612), (625, 515, 610), (626, 516, 512, 624), (643, 589, 587, 649), (657, 552, 543, 660), (618, 502, 498, 617), (660, 543, 539, 650), (755, 538, 536, 734), (675, 556, 552, 657), (645, 535, 533, 644), (670, 560, 558, 671), (667, 566, 564, 668), (676, 549, 548, 680), (671, 558, 556, 675), (734, 536, 534, 733), (700, 519, 518, 514, 727), (639, 531, 529, 638), (655, 585, 583, 656), (665, 579, 570, 666), (623, 510, 508, 621), (681, 575, 574, 698), (728, 511, 509, 736), (705, 487, 708), (614, 496, 495, 613), (644, 533, 531, 639), (633, 489, 485, 635), (617, 498, 489, 633), (609, 522, 521, 608), (680, 548, 547, 704), (724, 563, 561, 725), (733, 534, 532, 732), (710, 581, 709), (715, 554, 714), (699, 573, 572, 568, 712), (698, 574, 573, 699), (669, 562, 560, 670), (727, 514, 726), (729, 559, 557, 759), (711, 541, 540, 538, 755), (649, 587, 585, 655), (713, 568, 567, 565, 723), (611, 523, 522, 609), (708, 487, 486, 484, 741), (704, 547, 546, 703), (624, 512, 510, 623), (731, 527, 730), (722, 505, 503, 721), (741, 484, 482, 718), (621, 508, 506, 620), (732, 532, 530, 740), (620, 506, 504, 619), (608, 521, 520, 607), (735, 507, 505, 722), (590, 669, 670, 671, 675, 657, 660, 650, 651, 645, 644, 639, 638, 637, 626, 624, 623, 621, 594), (668, 564, 562, 669), (595, 608, 607, 700, 727, 726, 728, 736, 735, 722, 721, 707, 706, 695, 694, 598, 597), (593, 681, 698, 699, 712, 713, 723, 724, 725, 729, 759, 715, 714, 716, 701, 691, 591), (619, 504, 502, 618), (718, 482, 588, 719), (659, 542, 678), (682, 576, 575, 681), (651, 537, 535, 645), (725, 561, 559, 729), (666, 570, 566, 667), (707, 500, 706), (638, 529, 525, 637), (683, 577, 576, 682), (685, 569, 684), (616, 488, 615), (677, 550, 549, 676), (595, 763, 764, 737, 765, 766, 743, 744, 747, 752, 751, 767, 758, 760, 769, 773, 772, 771, 591), (656, 583, 579, 665), (712, 568, 713), (703, 546, 545, 541, 717), (692, 493, 492, 693), (607, 520, 519, 700), (636, 483, 589, 643), (637, 525, 516, 626), (597, 612, 692, 693, 705, 708, 741, 718, 719, 720, 753, 710, 709, 697, 696, 662, 593), (650, 539, 537, 651), (612, 494, 493, 692), (736, 509, 507, 735)])
me_sphere_002.polygons.foreach_set('use_smooth', [True] * 716)
me_sphere_002.polygons.foreach_set('material_index', [0, 0, 0, 0, 0, 0, 0, 0, 0, 0, 0, 0, 0, 0, 0, 0, 0, 0, 0, 0, 0, 0, 0, 0, 0, 0, 0, 0, 0, 0, 0, 0, 0, 0, 0, 0, 0, 0, 0, 0, 0, 0, 0, 0, 0, 0, 0, 0, 0, 0, 0, 0, 0, 0, 0, 0, 0, 0, 0, 0, 0, 0, 0, 0, 0, 0, 0, 0, 0, 0, 0, 0, 0, 0, 0, 0, 0, 0, 0, 0, 0, 0, 0, 0, 0, 0, 0, 0, 0, 0, 0, 0, 0, 0, 0, 0, 0, 0, 0, 0, 0, 0, 0, 0, 0, 0, 0, 0, 0, 0, 0, 0, 0, 0, 0, 0, 0, 0, 0, 0, 0, 0, 0, 0, 0, 0, 0, 0, 0, 0, 0, 0, 0, 0, 0, 0, 0, 0, 0, 0, 0, 0, 0, 0, 0, 0, 0, 0, 0, 0, 0, 0, 0, 0, 0, 0, 0, 0, 0, 0, 0, 0, 0, 0, 0, 0, 0, 0, 0, 0, 0, 0, 0, 0, 0, 0, 0, 0, 0, 0, 0, 0, 0, 0, 0, 0, 0, 0, 0, 0, 0, 0, 0, 0, 0, 0, 0, 0, 0, 0, 0, 0, 0, 0, 0, 0, 0, 0, 0, 0, 0, 0, 0, 0, 0, 0, 0, 0, 0, 0, 0, 0, 0, 0, 0, 0, 0, 0, 0, 0, 0, 0, 0, 0, 0, 0, 0, 0, 0, 0, 0, 0, 0, 0, 0, 0, 0, 0, 0, 0, 0, 0, 0, 0, 0, 0, 0, 0, 0, 0, 0, 0, 0, 0, 0, 0, 0, 0, 0, 0, 0, 0, 0, 0, 0, 0, 0, 0, 0, 0, 0, 0, 0, 0, 0, 0, 0, 0, 0, 0, 0, 0, 0, 0, 0, 0, 0, 0, 0, 0, 0, 0, 0, 0, 0, 0, 0, 0, 0, 0, 0, 0, 0, 0, 0, 0, 0, 0, 0, 0, 0, 0, 0, 0, 0, 0, 0, 0, 0, 0, 0, 0, 0, 0, 0, 0, 0, 0, 0, 0, 0, 0, 0, 0, 0, 0, 0, 0, 0, 0, 0, 0, 0, 0, 0, 0, 0, 0, 0, 0, 0, 0, 0, 0, 0, 0, 0, 0, 0, 0, 0, 0, 0, 0, 0, 0, 0, 0, 0, 0, 0, 0, 0, 0, 0, 0, 0, 0, 0, 0, 0, 0, 0, 0, 0, 0, 0, 0, 0, 0, 0, 0, 0, 0, 0, 0, 0, 0, 0, 0, 0, 0, 0, 0, 0, 0, 0, 0, 0, 0, 0, 0, 0, 0, 0, 0, 0, 0, 0, 0, 0, 0, 0, 0, 0, 0, 0, 0, 0, 0, 0, 0, 0, 0, 0, 0, 0, 0, 0, 0, 0, 0, 0, 0, 0, 0, 0, 0, 0, 0, 0, 0, 0, 0, 0, 0, 0, 0, 0, 0, 0, 0, 0, 0, 0, 0, 0, 0, 0, 0, 0, 0, 0, 0, 0, 0, 0, 0, 0, 0, 0, 0, 0, 0, 0, 0, 0, 0, 0, 0, 0, 0, 0, 0, 0, 0, 0, 0, 0, 0, 0, 0, 1, 1, 1, 1, 1, 1, 1, 1, 1, 1, 1, 1, 1, 1, 1, 1, 1, 1, 1, 1, 1, 1, 1, 1, 1, 1, 1, 1, 1, 1, 1, 1, 1, 1, 1, 1, 1, 1, 1, 1, 1, 1, 1, 1, 1, 1, 1, 1, 1, 1, 1, 1, 1, 1, 1, 1, 1, 1, 1, 1, 1, 1, 1, 1, 1, 1, 1, 1, 1, 1, 1, 1, 1, 1, 1, 1, 1, 1, 1, 1, 1, 1, 1, 1, 1, 1, 1, 1, 1, 1, 1, 1, 1, 1, 1, 1, 1, 1, 1, 1, 1, 1, 1, 1, 1, 1, 1, 1, 1, 1, 1, 1, 1, 1, 1, 1, 1, 1, 1, 1, 1, 1, 1, 1, 1, 1, 1, 1, 1, 1, 1, 1, 1, 1, 1, 1, 1, 1, 1, 1, 1, 1, 1, 1, 1, 1, 1, 1, 1, 1, 1, 1, 1, 1, 1, 1, 1, 1, 1, 1, 1, 1, 1, 1, 1, 1, 1, 1, 1, 1, 1, 1, 1, 1, 1, 1, 1, 1, 1, 1, 1, 1, 1, 1, 1, 1, 1, 1, 1, 1, 1, 1, 1, 1, 1, 1, 1, 1, 1, 1, 1, 1, 1, 1])
me_sphere_002.materials.append(mat_material)
me_sphere_002.materials.append(mat_material_002)
me_sphere_002.use_remesh_preserve_volume = False
me_sphere_002.use_remesh_preserve_attributes = False
me_sphere_002.use_mirror_vertex_groups = False
me_sphere_002.update()

# ---- objects
ob_sphere = bpy.data.objects.new('Sphere', me_sphere_002)
ob_lamp = bpy.data.objects.new('Lamp', light_lamp)
ob_camera = bpy.data.objects.new('Camera', cam_camera)

# ---- transforms, parenting, visibility, modifiers, constraints
ob_sphere.location = (0.0, 0.0, 0.0)
ob_sphere.lock_location = (True, True, True)
ob_sphere.lock_rotation = (True, True, True)
ob_sphere.lock_scale = (True, True, True)
ob_sphere.lineart.crease_threshold = 0.0
_m = ob_sphere.modifiers.new('ParticleSystem 1', 'PARTICLE_SYSTEM')
ob_lamp.location = (4.076, 1.005, 5.904)
ob_lamp.rotation_euler = (0.6503, 0.05522, 1.866)
ob_lamp.lock_rotations_4d = False
ob_lamp.empty_display_type = 'ARROWS'
ob_lamp.color = (0.0, 0.0, 0.0, 0.0)
ob_lamp.lineart.crease_threshold = 0.0
ob_camera.location = (7.481, -6.508, 5.344)
ob_camera.rotation_euler = (1.109, 0.0, 0.8149)
ob_camera.lock_rotations_4d = False
ob_camera.empty_display_type = 'ARROWS'
ob_camera.color = (0.0, 0.0, 0.0, 0.0)
ob_camera.display_type = 'WIRE'
ob_camera.lineart.crease_threshold = 0.0

# ---- collection membership
col_collection_1.objects.link(ob_sphere)
col_collection_1.objects.link(ob_lamp)
col_collection_1.objects.link(ob_camera)

# ---- scene / render settings (as saved in the file)
scene.camera = ob_camera
scene.frame_start = 1; scene.frame_end = 250; scene.frame_set(0)
scene.render.engine = 'BLENDER_EEVEE_NEXT'
scene.render.resolution_percentage = 50
scene.render.dither_intensity = 0.0
scene.cycles.use_denoising = False
scene.cycles.samples = 128
scene.cycles.sampling_pattern = 'TABULATED_SOBOL'
scene.cycles.use_adaptive_sampling = False
scene.cycles.use_light_tree = False
scene.cycles.blur_glossy = 0.0
scene.cycles.sample_clamp_indirect = 0.0
scene.view_settings.view_transform = 'Standard'
bpy.context.view_layer.update()
